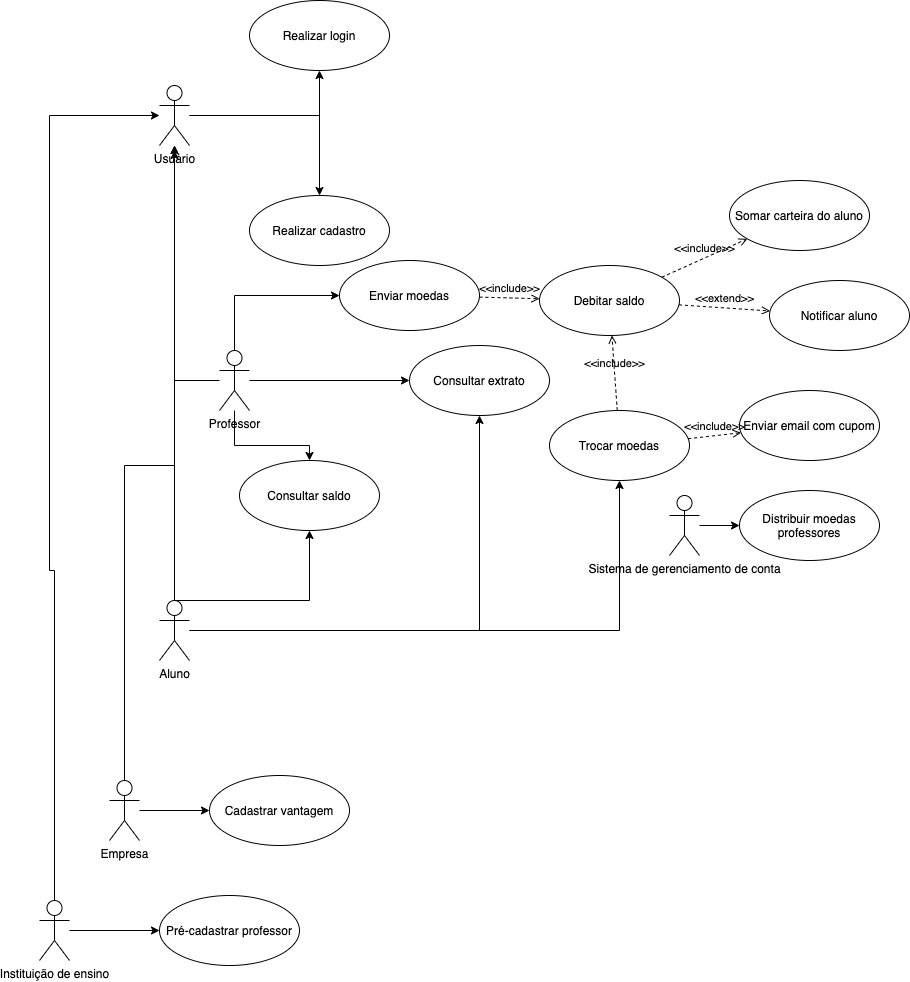

The diagram above was exported from draw.io. Its source (the exported page's mxGraphModel, read from the mxfile embedded in the PNG):
<mxGraphModel dx="946" dy="1573" grid="1" gridSize="10" guides="1" tooltips="1" connect="1" arrows="1" fold="1" page="1" pageScale="1" pageWidth="850" pageHeight="1100" math="0" shadow="0">
  <root>
    <mxCell id="0" />
    <mxCell id="1" parent="0" />
    <mxCell id="oToeaozTcMGkjy1G3EUt-10" value="" style="edgeStyle=orthogonalEdgeStyle;rounded=0;orthogonalLoop=1;jettySize=auto;html=1;" parent="1" source="oToeaozTcMGkjy1G3EUt-1" target="oToeaozTcMGkjy1G3EUt-9" edge="1">
      <mxGeometry relative="1" as="geometry" />
    </mxCell>
    <mxCell id="oToeaozTcMGkjy1G3EUt-55" style="edgeStyle=orthogonalEdgeStyle;rounded=0;orthogonalLoop=1;jettySize=auto;html=1;" parent="1" source="oToeaozTcMGkjy1G3EUt-1" target="oToeaozTcMGkjy1G3EUt-53" edge="1">
      <mxGeometry relative="1" as="geometry" />
    </mxCell>
    <mxCell id="oToeaozTcMGkjy1G3EUt-1" value="Usuário&lt;br&gt;" style="shape=umlActor;verticalLabelPosition=bottom;verticalAlign=top;html=1;outlineConnect=0;" parent="1" vertex="1">
      <mxGeometry x="160" y="-75" width="30" height="60" as="geometry" />
    </mxCell>
    <mxCell id="oToeaozTcMGkjy1G3EUt-13" style="edgeStyle=orthogonalEdgeStyle;rounded=0;orthogonalLoop=1;jettySize=auto;html=1;" parent="1" source="oToeaozTcMGkjy1G3EUt-4" target="oToeaozTcMGkjy1G3EUt-1" edge="1">
      <mxGeometry relative="1" as="geometry" />
    </mxCell>
    <mxCell id="oToeaozTcMGkjy1G3EUt-36" style="edgeStyle=orthogonalEdgeStyle;rounded=0;orthogonalLoop=1;jettySize=auto;html=1;" parent="1" source="oToeaozTcMGkjy1G3EUt-4" target="oToeaozTcMGkjy1G3EUt-31" edge="1">
      <mxGeometry relative="1" as="geometry" />
    </mxCell>
    <mxCell id="oToeaozTcMGkjy1G3EUt-37" style="edgeStyle=orthogonalEdgeStyle;rounded=0;orthogonalLoop=1;jettySize=auto;html=1;exitX=0.5;exitY=0;exitDx=0;exitDy=0;exitPerimeter=0;entryX=0.5;entryY=1;entryDx=0;entryDy=0;" parent="1" source="oToeaozTcMGkjy1G3EUt-4" target="oToeaozTcMGkjy1G3EUt-32" edge="1">
      <mxGeometry relative="1" as="geometry">
        <mxPoint x="310" y="285" as="targetPoint" />
        <Array as="points">
          <mxPoint x="310" y="440" />
        </Array>
      </mxGeometry>
    </mxCell>
    <mxCell id="oToeaozTcMGkjy1G3EUt-39" style="edgeStyle=orthogonalEdgeStyle;rounded=0;orthogonalLoop=1;jettySize=auto;html=1;" parent="1" source="oToeaozTcMGkjy1G3EUt-4" target="oToeaozTcMGkjy1G3EUt-38" edge="1">
      <mxGeometry relative="1" as="geometry" />
    </mxCell>
    <mxCell id="oToeaozTcMGkjy1G3EUt-4" value="Aluno&lt;br&gt;" style="shape=umlActor;verticalLabelPosition=bottom;verticalAlign=top;html=1;outlineConnect=0;" parent="1" vertex="1">
      <mxGeometry x="160" y="440" width="30" height="60" as="geometry" />
    </mxCell>
    <mxCell id="oToeaozTcMGkjy1G3EUt-15" style="edgeStyle=orthogonalEdgeStyle;rounded=0;orthogonalLoop=1;jettySize=auto;html=1;" parent="1" source="oToeaozTcMGkjy1G3EUt-8" target="oToeaozTcMGkjy1G3EUt-1" edge="1">
      <mxGeometry relative="1" as="geometry">
        <Array as="points">
          <mxPoint x="175" y="220" />
        </Array>
      </mxGeometry>
    </mxCell>
    <mxCell id="oToeaozTcMGkjy1G3EUt-19" style="edgeStyle=orthogonalEdgeStyle;rounded=0;orthogonalLoop=1;jettySize=auto;html=1;" parent="1" source="oToeaozTcMGkjy1G3EUt-8" target="oToeaozTcMGkjy1G3EUt-18" edge="1">
      <mxGeometry relative="1" as="geometry">
        <Array as="points">
          <mxPoint x="235" y="135" />
        </Array>
      </mxGeometry>
    </mxCell>
    <mxCell id="oToeaozTcMGkjy1G3EUt-33" style="edgeStyle=orthogonalEdgeStyle;rounded=0;orthogonalLoop=1;jettySize=auto;html=1;" parent="1" source="oToeaozTcMGkjy1G3EUt-8" target="oToeaozTcMGkjy1G3EUt-31" edge="1">
      <mxGeometry relative="1" as="geometry" />
    </mxCell>
    <mxCell id="oToeaozTcMGkjy1G3EUt-35" style="edgeStyle=orthogonalEdgeStyle;rounded=0;orthogonalLoop=1;jettySize=auto;html=1;" parent="1" source="oToeaozTcMGkjy1G3EUt-8" target="oToeaozTcMGkjy1G3EUt-32" edge="1">
      <mxGeometry relative="1" as="geometry">
        <Array as="points">
          <mxPoint x="235" y="285" />
        </Array>
      </mxGeometry>
    </mxCell>
    <mxCell id="oToeaozTcMGkjy1G3EUt-8" value="Professor" style="shape=umlActor;verticalLabelPosition=bottom;verticalAlign=top;html=1;outlineConnect=0;" parent="1" vertex="1">
      <mxGeometry x="220" y="190" width="30" height="60" as="geometry" />
    </mxCell>
    <mxCell id="oToeaozTcMGkjy1G3EUt-9" value="Realizar cadastro" style="ellipse;whiteSpace=wrap;html=1;" parent="1" vertex="1">
      <mxGeometry x="250" y="35" width="140" height="70" as="geometry" />
    </mxCell>
    <mxCell id="oToeaozTcMGkjy1G3EUt-18" value="Enviar moedas" style="ellipse;whiteSpace=wrap;html=1;" parent="1" vertex="1">
      <mxGeometry x="340" y="100" width="140" height="70" as="geometry" />
    </mxCell>
    <mxCell id="oToeaozTcMGkjy1G3EUt-20" value="Debitar saldo" style="ellipse;whiteSpace=wrap;html=1;" parent="1" vertex="1">
      <mxGeometry x="540" y="105" width="140" height="70" as="geometry" />
    </mxCell>
    <mxCell id="oToeaozTcMGkjy1G3EUt-22" value="&amp;lt;&amp;lt;include&amp;gt;&amp;gt;" style="html=1;verticalAlign=bottom;labelBackgroundColor=none;endArrow=open;endFill=0;dashed=1;" parent="1" source="oToeaozTcMGkjy1G3EUt-18" target="oToeaozTcMGkjy1G3EUt-20" edge="1">
      <mxGeometry width="160" relative="1" as="geometry">
        <mxPoint x="340" y="270" as="sourcePoint" />
        <mxPoint x="500" y="270" as="targetPoint" />
      </mxGeometry>
    </mxCell>
    <mxCell id="oToeaozTcMGkjy1G3EUt-23" value="Notificar aluno" style="ellipse;whiteSpace=wrap;html=1;" parent="1" vertex="1">
      <mxGeometry x="770" y="120" width="140" height="70" as="geometry" />
    </mxCell>
    <mxCell id="oToeaozTcMGkjy1G3EUt-24" value="&amp;lt;&amp;lt;extend&amp;gt;&amp;gt;" style="html=1;verticalAlign=bottom;labelBackgroundColor=none;endArrow=open;endFill=0;dashed=1;" parent="1" source="oToeaozTcMGkjy1G3EUt-20" target="oToeaozTcMGkjy1G3EUt-23" edge="1">
      <mxGeometry width="160" relative="1" as="geometry">
        <mxPoint x="483.86510959269094" y="170.67128951446034" as="sourcePoint" />
        <mxPoint x="576.2743465776155" y="149.483103050542" as="targetPoint" />
      </mxGeometry>
    </mxCell>
    <mxCell id="oToeaozTcMGkjy1G3EUt-25" value="Somar carteira do aluno" style="ellipse;whiteSpace=wrap;html=1;" parent="1" vertex="1">
      <mxGeometry x="730" y="20" width="140" height="70" as="geometry" />
    </mxCell>
    <mxCell id="oToeaozTcMGkjy1G3EUt-26" value="&amp;lt;&amp;lt;include&amp;gt;&amp;gt;" style="html=1;verticalAlign=bottom;labelBackgroundColor=none;endArrow=open;endFill=0;dashed=1;" parent="1" source="oToeaozTcMGkjy1G3EUt-20" target="oToeaozTcMGkjy1G3EUt-25" edge="1">
      <mxGeometry width="160" relative="1" as="geometry">
        <mxPoint x="663.0381991202655" y="135.85643125383285" as="sourcePoint" />
        <mxPoint x="736.813012387549" y="204.18351150272406" as="targetPoint" />
      </mxGeometry>
    </mxCell>
    <mxCell id="oToeaozTcMGkjy1G3EUt-29" style="edgeStyle=orthogonalEdgeStyle;rounded=0;orthogonalLoop=1;jettySize=auto;html=1;" parent="1" source="oToeaozTcMGkjy1G3EUt-27" target="oToeaozTcMGkjy1G3EUt-28" edge="1">
      <mxGeometry relative="1" as="geometry" />
    </mxCell>
    <mxCell id="oToeaozTcMGkjy1G3EUt-27" value="&lt;span style=&quot;text-align: left&quot;&gt;Sistema de gerenciamento de conta&lt;/span&gt;" style="shape=umlActor;verticalLabelPosition=bottom;verticalAlign=top;html=1;" parent="1" vertex="1">
      <mxGeometry x="670" y="335" width="30" height="60" as="geometry" />
    </mxCell>
    <mxCell id="oToeaozTcMGkjy1G3EUt-28" value="Distribuir moedas professores" style="ellipse;whiteSpace=wrap;html=1;" parent="1" vertex="1">
      <mxGeometry x="740" y="330" width="140" height="70" as="geometry" />
    </mxCell>
    <mxCell id="oToeaozTcMGkjy1G3EUt-31" value="Consultar extrato" style="ellipse;whiteSpace=wrap;html=1;" parent="1" vertex="1">
      <mxGeometry x="410" y="185" width="140" height="70" as="geometry" />
    </mxCell>
    <mxCell id="oToeaozTcMGkjy1G3EUt-32" value="Consultar saldo" style="ellipse;whiteSpace=wrap;html=1;" parent="1" vertex="1">
      <mxGeometry x="240" y="300" width="140" height="70" as="geometry" />
    </mxCell>
    <mxCell id="oToeaozTcMGkjy1G3EUt-38" value="Trocar moedas" style="ellipse;whiteSpace=wrap;html=1;" parent="1" vertex="1">
      <mxGeometry x="550" y="250" width="140" height="70" as="geometry" />
    </mxCell>
    <mxCell id="oToeaozTcMGkjy1G3EUt-43" style="edgeStyle=orthogonalEdgeStyle;rounded=0;orthogonalLoop=1;jettySize=auto;html=1;exitX=0.5;exitY=0;exitDx=0;exitDy=0;exitPerimeter=0;" parent="1" source="oToeaozTcMGkjy1G3EUt-42" edge="1">
      <mxGeometry relative="1" as="geometry">
        <mxPoint x="175" y="-10" as="targetPoint" />
      </mxGeometry>
    </mxCell>
    <mxCell id="oToeaozTcMGkjy1G3EUt-45" style="edgeStyle=orthogonalEdgeStyle;rounded=0;orthogonalLoop=1;jettySize=auto;html=1;" parent="1" source="oToeaozTcMGkjy1G3EUt-42" target="oToeaozTcMGkjy1G3EUt-44" edge="1">
      <mxGeometry relative="1" as="geometry" />
    </mxCell>
    <mxCell id="oToeaozTcMGkjy1G3EUt-42" value="Empresa" style="shape=umlActor;verticalLabelPosition=bottom;verticalAlign=top;html=1;" parent="1" vertex="1">
      <mxGeometry x="110" y="620" width="30" height="60" as="geometry" />
    </mxCell>
    <mxCell id="oToeaozTcMGkjy1G3EUt-44" value="Cadastrar vantagem" style="ellipse;whiteSpace=wrap;html=1;" parent="1" vertex="1">
      <mxGeometry x="210" y="615" width="140" height="70" as="geometry" />
    </mxCell>
    <mxCell id="oToeaozTcMGkjy1G3EUt-47" style="edgeStyle=orthogonalEdgeStyle;rounded=0;orthogonalLoop=1;jettySize=auto;html=1;" parent="1" source="oToeaozTcMGkjy1G3EUt-46" target="oToeaozTcMGkjy1G3EUt-1" edge="1">
      <mxGeometry relative="1" as="geometry">
        <mxPoint x="80" y="80" as="targetPoint" />
        <Array as="points">
          <mxPoint x="55" y="410" />
          <mxPoint x="50" y="410" />
          <mxPoint x="50" y="-45" />
        </Array>
      </mxGeometry>
    </mxCell>
    <mxCell id="oToeaozTcMGkjy1G3EUt-49" style="edgeStyle=orthogonalEdgeStyle;rounded=0;orthogonalLoop=1;jettySize=auto;html=1;" parent="1" source="oToeaozTcMGkjy1G3EUt-46" target="oToeaozTcMGkjy1G3EUt-48" edge="1">
      <mxGeometry relative="1" as="geometry" />
    </mxCell>
    <mxCell id="oToeaozTcMGkjy1G3EUt-46" value="Instituição de ensino" style="shape=umlActor;verticalLabelPosition=bottom;verticalAlign=top;html=1;" parent="1" vertex="1">
      <mxGeometry x="40" y="740" width="30" height="60" as="geometry" />
    </mxCell>
    <mxCell id="oToeaozTcMGkjy1G3EUt-48" value="Pré-cadastrar professor" style="ellipse;whiteSpace=wrap;html=1;" parent="1" vertex="1">
      <mxGeometry x="160" y="735" width="140" height="70" as="geometry" />
    </mxCell>
    <mxCell id="oToeaozTcMGkjy1G3EUt-50" value="&amp;lt;&amp;lt;include&amp;gt;&amp;gt;" style="html=1;verticalAlign=bottom;labelBackgroundColor=none;endArrow=open;endFill=0;dashed=1;" parent="1" source="oToeaozTcMGkjy1G3EUt-38" target="oToeaozTcMGkjy1G3EUt-20" edge="1">
      <mxGeometry width="160" relative="1" as="geometry">
        <mxPoint x="489.92556268941007" y="146.61366683129415" as="sourcePoint" />
        <mxPoint x="550.087336278551" y="148.2521834069638" as="targetPoint" />
      </mxGeometry>
    </mxCell>
    <mxCell id="oToeaozTcMGkjy1G3EUt-51" value="Enviar email com cupom" style="ellipse;whiteSpace=wrap;html=1;" parent="1" vertex="1">
      <mxGeometry x="740" y="230" width="140" height="70" as="geometry" />
    </mxCell>
    <mxCell id="oToeaozTcMGkjy1G3EUt-52" value="&amp;lt;&amp;lt;include&amp;gt;&amp;gt;" style="html=1;verticalAlign=bottom;labelBackgroundColor=none;endArrow=open;endFill=0;dashed=1;" parent="1" source="oToeaozTcMGkjy1G3EUt-38" target="oToeaozTcMGkjy1G3EUt-51" edge="1">
      <mxGeometry width="160" relative="1" as="geometry">
        <mxPoint x="627.773853859105" y="260.0177035002198" as="sourcePoint" />
        <mxPoint x="770" y="270" as="targetPoint" />
      </mxGeometry>
    </mxCell>
    <mxCell id="oToeaozTcMGkjy1G3EUt-53" value="Realizar login" style="ellipse;whiteSpace=wrap;html=1;" parent="1" vertex="1">
      <mxGeometry x="250" y="-160" width="140" height="70" as="geometry" />
    </mxCell>
  </root>
</mxGraphModel>